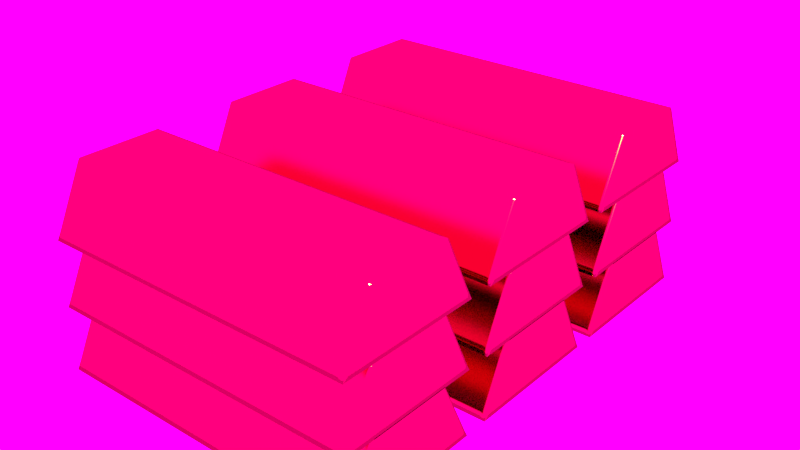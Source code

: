 # Source: Gold_Bars.blend  (saved by Blender 2.64.0; exported with 4.5.12 LTS)
import bpy
from mathutils import Matrix  # noqa: F401  (used for matrix-valued properties, if any)

bpy.ops.wm.read_factory_settings(use_empty=True)
scene = bpy.context.scene
scene.name = 'Scene'

# ---- collections
col_collection_1 = bpy.data.collections.new('Collection 1'); scene.collection.children.link(col_collection_1)

# ---- images (referenced by path relative to the original .blend; pixels are not part of the script)
import os
ASSET_DIR = os.environ.get("B2B_ASSET_DIR", "")  # directory of the original .blend (textures are referenced by path, not embedded)
HERE = os.path.dirname(os.path.abspath(__file__))  # packed textures are extracted next to this script under _unpacked/

def load_image(name, relpath, width, height, colorspace="sRGB"):
    """Load a texture the original file referenced (path relative to the .blend, or extracted next to this script)."""
    p = next((c for c in (os.path.join(HERE, relpath), os.path.join(ASSET_DIR, relpath)) if relpath and os.path.exists(c)), "")
    if p:
        img = bpy.data.images.load(p, check_existing=True)
        img.name = name
    else:  # same state as the original file: an image datablock whose file is absent (Cycles renders it pink)
        img = bpy.data.images.new(name, width, height)
        img.source = "FILE"
        img.filepath = "//" + (relpath or name)
    img.colorspace_settings.name = colorspace
    return img
img_2498760229_3e111c038c_o_jpg = load_image('2498760229_3e111c038c_o.jpg', '2498760229_3e111c038c_o.jpg', 1024, 1024, 'sRGB')

# ---- materials (node trees are filled in below, after node groups)
mat_material_001 = bpy.data.materials.new('Material.001')
mat_material_001.alpha_threshold = 0.0
mat_material_001.roughness = 0.5
mat_material_001.line_color = (0.0, 0.0, 0.0, 1.0)

# ---- material node trees
mat_material_001.use_nodes = True; mat_material_001.node_tree.nodes.clear()
_N = mat_material_001.node_tree.nodes; _L = mat_material_001.node_tree.links
n0 = _N.new('ShaderNodeOutputMaterial'); n0.name = 'Material Output'; n0.location = (300, 300)
n0.width = 120
n1 = _N.new('ShaderNodeBsdfAnisotropic'); n1.name = 'Glossy BSDF'; n1.location = (100, 300)
n1.distribution = 'BECKMANN'
n1.inputs[0].default_value = (0.8, 0.7, 0.1403, 1.0)
n1.inputs[1].default_value = 0.2236
_L.new(n1.outputs[0], n0.inputs[0])
n0.is_active_output = True

# ---- world
world_world = bpy.data.worlds.new('World'); scene.world = world_world
world_world.use_nodes = True; world_world.node_tree.nodes.clear()
_N = world_world.node_tree.nodes; _L = world_world.node_tree.links
n0 = _N.new('ShaderNodeOutputWorld'); n0.name = 'World Output'; n0.location = (300, 300)
n0.width = 120
n1 = _N.new('ShaderNodeBackground'); n1.name = 'Background'; n1.location = (10, 300)
n1.width = 150
n1.inputs[1].default_value = 1.5
n2 = _N.new('ShaderNodeTexEnvironment'); n2.name = 'Environment Texture'; n2.location = (-190, 300)
n2.width = 150
n2.image = img_2498760229_3e111c038c_o_jpg
_L.new(n1.outputs[0], n0.inputs[0])
_L.new(n2.outputs[0], n1.inputs[0])
n0.is_active_output = True
world_world.color = (0.05088, 0.05088, 0.05088)
world_world.use_sun_shadow = False
world_world.sun_shadow_jitter_overblur = 0.0
world_world.cycles.sampling_method = 'MANUAL'
world_world.cycles.sample_map_resolution = 256

# ---- meshes
me_cube = bpy.data.meshes.new('Cube')
me_cube.from_pydata([(0.9183, -0.5091, 0.5387), (0.9183, -1.333, 0.5387), (-0.9059, -1.333, 0.5387), (-0.9059, -0.5091, 0.5387), (0.9183, -0.6878, 0.9067), (0.9183, -1.154, 0.9067), (-0.9059, -1.154, 0.9067), (-0.9059, -0.6878, 0.9067), (0.9183, -1.314, 0.5387), (-0.9059, -1.314, 0.5387), (0.9183, -1.142, 0.9067), (-0.9059, -1.142, 0.9067), (0.8835, -1.314, 0.5387), (-0.9001, -1.314, 0.5387), (-0.9001, -1.142, 0.9067), (0.8835, -1.142, 0.9067), (0.9183, -1.151, 0.8936), (0.9183, -1.295, 0.5766), (-0.9059, -1.151, 0.8936), (-0.9059, -1.295, 0.5766), (0.9183, -0.7019, 0.9067), (0.9183, -0.5292, 0.5387), (-0.9059, -0.7019, 0.9067), (-0.9059, -0.5292, 0.5387), (0.8835, -0.6878, 0.9067), (-0.9001, -0.6878, 0.9067), (0.8835, -1.154, 0.9067), (-0.9001, -1.154, 0.9067), (0.9183, -0.6936, 0.8936), (0.9183, -0.5484, 0.5766), (-0.9059, -0.6936, 0.8936), (-0.9059, -0.5484, 0.5766), (0.8835, -0.5292, 0.5387), (-0.9001, -0.5292, 0.5387), (-0.9001, -0.7019, 0.9067), (0.8835, -0.7019, 0.9067), (-0.9059, -1.313, 0.5766), (-0.9059, -1.163, 0.8936), (-0.9059, -0.529, 0.5766), (-0.9059, -0.6793, 0.8936), (0.9183, -0.529, 0.5766), (0.9183, -0.6793, 0.8936), (0.9183, -1.313, 0.5766), (0.9183, -1.163, 0.8936), (-0.9001, -1.333, 0.5387), (0.8835, -1.333, 0.5387), (-0.9001, -0.5091, 0.5387), (0.8835, -0.5091, 0.5387), (0.8835, -0.529, 0.5766), (0.8835, -0.6793, 0.8936), (-0.9001, -1.163, 0.8936), (-0.9001, -1.313, 0.5766), (-0.9001, -0.529, 0.5766), (-0.9001, -0.6793, 0.8936), (0.8835, -1.163, 0.8936), (0.8835, -1.313, 0.5766), (0.9183, -0.5091, 0.1703), (0.9183, -1.333, 0.1703), (-0.9059, -1.333, 0.1703), (-0.9059, -0.5091, 0.1703), (0.9183, -0.6878, 0.5384), (0.9183, -1.154, 0.5384), (-0.9059, -1.154, 0.5384), (-0.9059, -0.6878, 0.5384), (0.9183, -1.314, 0.1703), (-0.9059, -1.314, 0.1703), (0.9183, -1.142, 0.5384), (-0.9059, -1.142, 0.5384), (0.8835, -1.314, 0.1703), (-0.9001, -1.314, 0.1703), (-0.9001, -1.142, 0.5384), (0.8835, -1.142, 0.5384), (0.9183, -1.151, 0.5252), (0.9183, -1.295, 0.2083), (-0.9059, -1.151, 0.5252), (-0.9059, -1.295, 0.2083), (0.9183, -0.7019, 0.5384), (0.9183, -0.5292, 0.1703), (-0.9059, -0.7019, 0.5384), (-0.9059, -0.5292, 0.1703), (0.8835, -0.6878, 0.5384), (-0.9001, -0.6878, 0.5384), (0.8835, -1.154, 0.5384), (-0.9001, -1.154, 0.5384), (0.9183, -0.6936, 0.5252), (0.9183, -0.5484, 0.2083), (-0.9059, -0.6936, 0.5252), (-0.9059, -0.5484, 0.2083), (0.8835, -0.5292, 0.1703), (-0.9001, -0.5292, 0.1703), (-0.9001, -0.7019, 0.5384), (0.8835, -0.7019, 0.5384), (-0.9059, -1.313, 0.2083), (-0.9059, -1.163, 0.5252), (-0.9059, -0.529, 0.2083), (-0.9059, -0.6793, 0.5252), (0.9183, -0.529, 0.2083), (0.9183, -0.6793, 0.5252), (0.9183, -1.313, 0.2083), (0.9183, -1.163, 0.5252), (-0.9001, -1.333, 0.1703), (0.8835, -1.333, 0.1703), (-0.9001, -0.5091, 0.1703), (0.8835, -0.5091, 0.1703), (0.8835, -0.529, 0.2083), (0.8835, -0.6793, 0.5252), (-0.9001, -1.163, 0.5252), (-0.9001, -1.313, 0.2083), (-0.9001, -0.529, 0.2083), (-0.9001, -0.6793, 0.5252), (0.8835, -1.163, 0.5252), (0.8835, -1.313, 0.2083), (0.9183, -0.5091, -0.1939), (0.9183, -1.333, -0.1939), (-0.9059, -1.333, -0.1939), (-0.9059, -0.5091, -0.1939), (0.9183, -0.6878, 0.1742), (0.9183, -1.154, 0.1742), (-0.9059, -1.154, 0.1742), (-0.9059, -0.6878, 0.1742), (0.9183, -1.314, -0.1939), (-0.9059, -1.314, -0.1939), (0.9183, -1.142, 0.1742), (-0.9059, -1.142, 0.1742), (0.8835, -1.314, -0.1939), (-0.9001, -1.314, -0.1939), (-0.9001, -1.142, 0.1742), (0.8835, -1.142, 0.1742), (0.9183, -1.151, 0.161), (0.9183, -1.295, -0.1559), (-0.9059, -1.151, 0.161), (-0.9059, -1.295, -0.1559), (0.9183, -0.7019, 0.1742), (0.9183, -0.5292, -0.1939), (-0.9059, -0.7019, 0.1742), (-0.9059, -0.5292, -0.1939), (0.8835, -0.6878, 0.1742), (-0.9001, -0.6878, 0.1742), (0.8835, -1.154, 0.1742), (-0.9001, -1.154, 0.1742), (0.9183, -0.6936, 0.161), (0.9183, -0.5484, -0.1559), (-0.9059, -0.6936, 0.161), (-0.9059, -0.5484, -0.1559), (0.8835, -0.5292, -0.1939), (-0.9001, -0.5292, -0.1939), (-0.9001, -0.7019, 0.1742), (0.8835, -0.7019, 0.1742), (-0.9059, -1.313, -0.1559), (-0.9059, -1.163, 0.161), (-0.9059, -0.529, -0.1559), (-0.9059, -0.6793, 0.161), (0.9183, -0.529, -0.1559), (0.9183, -0.6793, 0.161), (0.9183, -1.313, -0.1559), (0.9183, -1.163, 0.161), (-0.9001, -1.333, -0.1939), (0.8835, -1.333, -0.1939), (-0.9001, -0.5091, -0.1939), (0.8835, -0.5091, -0.1939), (0.8835, -0.529, -0.1559), (0.8835, -0.6793, 0.161), (-0.9001, -1.163, 0.161), (-0.9001, -1.313, -0.1559), (-0.9001, -0.529, -0.1559), (-0.9001, -0.6793, 0.161), (0.8835, -1.163, 0.161), (0.8835, -1.313, -0.1559), (0.9183, 0.4503, 0.5387), (0.9183, -0.3739, 0.5387), (-0.9059, -0.3739, 0.5387), (-0.9059, 0.4503, 0.5387), (0.9183, 0.2716, 0.9067), (0.9183, -0.195, 0.9067), (-0.9059, -0.195, 0.9067), (-0.9059, 0.2716, 0.9067), (0.9183, -0.3548, 0.5387), (-0.9059, -0.3548, 0.5387), (0.9183, -0.1829, 0.9067), (-0.9059, -0.1829, 0.9067), (0.8835, -0.3548, 0.5387), (-0.9001, -0.3548, 0.5387), (-0.9001, -0.1829, 0.9067), (0.8835, -0.1829, 0.9067), (0.9183, -0.1912, 0.8936), (0.9183, -0.3358, 0.5766), (-0.9059, -0.1912, 0.8936), (-0.9059, -0.3358, 0.5766), (0.9183, 0.2575, 0.9067), (0.9183, 0.4302, 0.5387), (-0.9059, 0.2575, 0.9067), (-0.9059, 0.4302, 0.5387), (0.8835, 0.2716, 0.9067), (-0.9001, 0.2716, 0.9067), (0.8835, -0.195, 0.9067), (-0.9001, -0.195, 0.9067), (0.9183, 0.2658, 0.8936), (0.9183, 0.411, 0.5766), (-0.9059, 0.2658, 0.8936), (-0.9059, 0.411, 0.5766), (0.8835, 0.4302, 0.5387), (-0.9001, 0.4302, 0.5387), (-0.9001, 0.2575, 0.9067), (0.8835, 0.2575, 0.9067), (-0.9059, -0.354, 0.5766), (-0.9059, -0.2036, 0.8936), (-0.9059, 0.4304, 0.5766), (-0.9059, 0.2801, 0.8936), (0.9183, 0.4304, 0.5766), (0.9183, 0.2801, 0.8936), (0.9183, -0.354, 0.5766), (0.9183, -0.2036, 0.8936), (-0.9001, -0.3739, 0.5387), (0.8835, -0.3739, 0.5387), (-0.9001, 0.4503, 0.5387), (0.8835, 0.4503, 0.5387), (0.8835, 0.4304, 0.5766), (0.8835, 0.2801, 0.8936), (-0.9001, -0.2036, 0.8936), (-0.9001, -0.354, 0.5766), (-0.9001, 0.4304, 0.5766), (-0.9001, 0.2801, 0.8936), (0.8835, -0.2036, 0.8936), (0.8835, -0.354, 0.5766), (0.9183, 0.4503, 0.1703), (0.9183, -0.3739, 0.1703), (-0.9059, -0.3739, 0.1703), (-0.9059, 0.4503, 0.1703), (0.9183, 0.2716, 0.5384), (0.9183, -0.195, 0.5384), (-0.9059, -0.195, 0.5384), (-0.9059, 0.2716, 0.5384), (0.9183, -0.3548, 0.1703), (-0.9059, -0.3548, 0.1703), (0.9183, -0.1829, 0.5384), (-0.9059, -0.1829, 0.5384), (0.8835, -0.3548, 0.1703), (-0.9001, -0.3548, 0.1703), (-0.9001, -0.1829, 0.5384), (0.8835, -0.1829, 0.5384), (0.9183, -0.1912, 0.5252), (0.9183, -0.3358, 0.2083), (-0.9059, -0.1912, 0.5252), (-0.9059, -0.3358, 0.2083), (0.9183, 0.2575, 0.5384), (0.9183, 0.4302, 0.1703), (-0.9059, 0.2575, 0.5384), (-0.9059, 0.4302, 0.1703), (0.8835, 0.2716, 0.5384), (-0.9001, 0.2716, 0.5384), (0.8835, -0.195, 0.5384), (-0.9001, -0.195, 0.5384), (0.9183, 0.2658, 0.5252), (0.9183, 0.411, 0.2083), (-0.9059, 0.2658, 0.5252), (-0.9059, 0.411, 0.2083), (0.8835, 0.4302, 0.1703), (-0.9001, 0.4302, 0.1703), (-0.9001, 0.2575, 0.5384), (0.8835, 0.2575, 0.5384), (-0.9059, -0.354, 0.2083), (-0.9059, -0.2036, 0.5252), (-0.9059, 0.4304, 0.2083), (-0.9059, 0.2801, 0.5252), (0.9183, 0.4304, 0.2083), (0.9183, 0.2801, 0.5252), (0.9183, -0.354, 0.2083), (0.9183, -0.2036, 0.5252), (-0.9001, -0.3739, 0.1703), (0.8835, -0.3739, 0.1703), (-0.9001, 0.4503, 0.1703), (0.8835, 0.4503, 0.1703), (0.8835, 0.4304, 0.2083), (0.8835, 0.2801, 0.5252), (-0.9001, -0.2036, 0.5252), (-0.9001, -0.354, 0.2083), (-0.9001, 0.4304, 0.2083), (-0.9001, 0.2801, 0.5252), (0.8835, -0.2036, 0.5252), (0.8835, -0.354, 0.2083), (0.9183, 0.4503, -0.1939), (0.9183, -0.3739, -0.1939), (-0.9059, -0.3739, -0.1939), (-0.9059, 0.4503, -0.1939), (0.9183, 0.2716, 0.1742), (0.9183, -0.195, 0.1742), (-0.9059, -0.195, 0.1742), (-0.9059, 0.2716, 0.1742), (0.9183, -0.3548, -0.1939), (-0.9059, -0.3548, -0.1939), (0.9183, -0.1829, 0.1742), (-0.9059, -0.1829, 0.1742), (0.8835, -0.3548, -0.1939), (-0.9001, -0.3548, -0.1939), (-0.9001, -0.1829, 0.1742), (0.8835, -0.1829, 0.1742), (0.9183, -0.1912, 0.161), (0.9183, -0.3358, -0.1559), (-0.9059, -0.1912, 0.161), (-0.9059, -0.3358, -0.1559), (0.9183, 0.2575, 0.1742), (0.9183, 0.4302, -0.1939), (-0.9059, 0.2575, 0.1742), (-0.9059, 0.4302, -0.1939), (0.8835, 0.2716, 0.1742), (-0.9001, 0.2716, 0.1742), (0.8835, -0.195, 0.1742), (-0.9001, -0.195, 0.1742), (0.9183, 0.2658, 0.161), (0.9183, 0.411, -0.1559), (-0.9059, 0.2658, 0.161), (-0.9059, 0.411, -0.1559), (0.8835, 0.4302, -0.1939), (-0.9001, 0.4302, -0.1939), (-0.9001, 0.2575, 0.1742), (0.8835, 0.2575, 0.1742), (-0.9059, -0.354, -0.1559), (-0.9059, -0.2036, 0.161), (-0.9059, 0.4304, -0.1559), (-0.9059, 0.2801, 0.161), (0.9183, 0.4304, -0.1559), (0.9183, 0.2801, 0.161), (0.9183, -0.354, -0.1559), (0.9183, -0.2036, 0.161), (-0.9001, -0.3739, -0.1939), (0.8835, -0.3739, -0.1939), (-0.9001, 0.4503, -0.1939), (0.8835, 0.4503, -0.1939), (0.8835, 0.4304, -0.1559), (0.8835, 0.2801, 0.161), (-0.9001, -0.2036, 0.161), (-0.9001, -0.354, -0.1559), (-0.9001, 0.4304, -0.1559), (-0.9001, 0.2801, 0.161), (0.8835, -0.2036, 0.161), (0.8835, -0.354, -0.1559), (0.9183, 1.394, 0.5387), (0.9183, 0.5697, 0.5387), (-0.9059, 0.5697, 0.5387), (-0.9059, 1.394, 0.5387), (0.9183, 1.215, 0.9067), (0.9183, 0.7485, 0.9067), (-0.9059, 0.7485, 0.9067), (-0.9059, 1.215, 0.9067), (0.9183, 0.5887, 0.5387), (-0.9059, 0.5887, 0.5387), (0.9183, 0.7606, 0.9067), (-0.9059, 0.7606, 0.9067), (0.8835, 0.5887, 0.5387), (-0.9001, 0.5887, 0.5387), (-0.9001, 0.7606, 0.9067), (0.8835, 0.7606, 0.9067), (0.9183, 0.7524, 0.8936), (0.9183, 0.6078, 0.5766), (-0.9059, 0.7524, 0.8936), (-0.9059, 0.6078, 0.5766), (0.9183, 1.201, 0.9067), (0.9183, 1.374, 0.5387), (-0.9059, 1.201, 0.9067), (-0.9059, 1.374, 0.5387), (0.8835, 1.215, 0.9067), (-0.9001, 1.215, 0.9067), (0.8835, 0.7485, 0.9067), (-0.9001, 0.7485, 0.9067), (0.9183, 1.209, 0.8936), (0.9183, 1.355, 0.5766), (-0.9059, 1.209, 0.8936), (-0.9059, 1.355, 0.5766), (0.8835, 1.374, 0.5387), (-0.9001, 1.374, 0.5387), (-0.9001, 1.201, 0.9067), (0.8835, 1.201, 0.9067), (-0.9059, 0.5895, 0.5766), (-0.9059, 0.7399, 0.8936), (-0.9059, 1.374, 0.5766), (-0.9059, 1.224, 0.8936), (0.9183, 1.374, 0.5766), (0.9183, 1.224, 0.8936), (0.9183, 0.5895, 0.5766), (0.9183, 0.7399, 0.8936), (-0.9001, 0.5697, 0.5387), (0.8835, 0.5697, 0.5387), (-0.9001, 1.394, 0.5387), (0.8835, 1.394, 0.5387), (0.8835, 1.374, 0.5766), (0.8835, 1.224, 0.8936), (-0.9001, 0.7399, 0.8936), (-0.9001, 0.5895, 0.5766), (-0.9001, 1.374, 0.5766), (-0.9001, 1.224, 0.8936), (0.8835, 0.7399, 0.8936), (0.8835, 0.5895, 0.5766), (0.9183, 1.394, 0.1703), (0.9183, 0.5697, 0.1703), (-0.9059, 0.5697, 0.1703), (-0.9059, 1.394, 0.1703), (0.9183, 1.215, 0.5384), (0.9183, 0.7485, 0.5384), (-0.9059, 0.7485, 0.5384), (-0.9059, 1.215, 0.5384), (0.9183, 0.5887, 0.1703), (-0.9059, 0.5887, 0.1703), (0.9183, 0.7606, 0.5384), (-0.9059, 0.7606, 0.5384), (0.8835, 0.5887, 0.1703), (-0.9001, 0.5887, 0.1703), (-0.9001, 0.7606, 0.5384), (0.8835, 0.7606, 0.5384), (0.9183, 0.7524, 0.5252), (0.9183, 0.6078, 0.2083), (-0.9059, 0.7524, 0.5252), (-0.9059, 0.6078, 0.2083), (0.9183, 1.201, 0.5384), (0.9183, 1.374, 0.1703), (-0.9059, 1.201, 0.5384), (-0.9059, 1.374, 0.1703), (0.8835, 1.215, 0.5384), (-0.9001, 1.215, 0.5384), (0.8835, 0.7485, 0.5384), (-0.9001, 0.7485, 0.5384), (0.9183, 1.209, 0.5252), (0.9183, 1.355, 0.2083), (-0.9059, 1.209, 0.5252), (-0.9059, 1.355, 0.2083), (0.8835, 1.374, 0.1703), (-0.9001, 1.374, 0.1703), (-0.9001, 1.201, 0.5384), (0.8835, 1.201, 0.5384), (-0.9059, 0.5895, 0.2083), (-0.9059, 0.7399, 0.5252), (-0.9059, 1.374, 0.2083), (-0.9059, 1.224, 0.5252), (0.9183, 1.374, 0.2083), (0.9183, 1.224, 0.5252), (0.9183, 0.5895, 0.2083), (0.9183, 0.7399, 0.5252), (-0.9001, 0.5697, 0.1703), (0.8835, 0.5697, 0.1703), (-0.9001, 1.394, 0.1703), (0.8835, 1.394, 0.1703), (0.8835, 1.374, 0.2083), (0.8835, 1.224, 0.5252), (-0.9001, 0.7399, 0.5252), (-0.9001, 0.5895, 0.2083), (-0.9001, 1.374, 0.2083), (-0.9001, 1.224, 0.5252), (0.8835, 0.7399, 0.5252), (0.8835, 0.5895, 0.2083), (0.9183, 1.394, -0.1939), (0.9183, 0.5697, -0.1939), (-0.9059, 0.5697, -0.1939), (-0.9059, 1.394, -0.1939), (0.9183, 1.215, 0.1742), (0.9183, 0.7485, 0.1742), (-0.9059, 0.7485, 0.1742), (-0.9059, 1.215, 0.1742), (0.9183, 0.5887, -0.1939), (-0.9059, 0.5887, -0.1939), (0.9183, 0.7606, 0.1742), (-0.9059, 0.7606, 0.1742), (0.8835, 0.5887, -0.1939), (-0.9001, 0.5887, -0.1939), (-0.9001, 0.7606, 0.1742), (0.8835, 0.7606, 0.1742), (0.9183, 0.7524, 0.161), (0.9183, 0.6078, -0.1559), (-0.9059, 0.7524, 0.161), (-0.9059, 0.6078, -0.1559), (0.9183, 1.201, 0.1742), (0.9183, 1.374, -0.1939), (-0.9059, 1.201, 0.1742), (-0.9059, 1.374, -0.1939), (0.8835, 1.215, 0.1742), (-0.9001, 1.215, 0.1742), (0.8835, 0.7485, 0.1742), (-0.9001, 0.7485, 0.1742), (0.9183, 1.209, 0.161), (0.9183, 1.355, -0.1559), (-0.9059, 1.209, 0.161), (-0.9059, 1.355, -0.1559), (0.8835, 1.374, -0.1939), (-0.9001, 1.374, -0.1939), (-0.9001, 1.201, 0.1742), (0.8835, 1.201, 0.1742), (-0.9059, 0.5895, -0.1559), (-0.9059, 0.7399, 0.161), (-0.9059, 1.374, -0.1559), (-0.9059, 1.224, 0.161), (0.9183, 1.374, -0.1559), (0.9183, 1.224, 0.161), (0.9183, 0.5895, -0.1559), (0.9183, 0.7399, 0.161), (-0.9001, 0.5697, -0.1939), (0.8835, 0.5697, -0.1939), (-0.9001, 1.394, -0.1939), (0.8835, 1.394, -0.1939), (0.8835, 1.374, -0.1559), (0.8835, 1.224, 0.161), (-0.9001, 0.7399, 0.161), (-0.9001, 0.5895, -0.1559), (-0.9001, 1.374, -0.1559), (-0.9001, 1.224, 0.161), (0.8835, 0.7399, 0.161), (0.8835, 0.5895, -0.1559), (0.9183, 1.538, 0.5387)], [], [(13, 44, 2, 9), (14, 11, 6, 27), (16, 10, 5, 43), (50, 27, 6, 37), (30, 22, 7, 39), (52, 46, 3, 38), (33, 13, 9, 23), (34, 22, 11, 14), (28, 20, 10, 16), (37, 6, 11, 18), (41, 4, 20, 28), (12, 45, 44, 13), (18, 11, 22, 30), (46, 33, 23, 3), (25, 7, 22, 34), (48, 47, 46, 52), (10, 15, 26, 5), (40, 0, 47, 48), (15, 14, 27, 26), (54, 26, 27, 50), (43, 5, 26, 54), (8, 1, 45, 12), (21, 8, 12, 32), (32, 12, 13, 33), (20, 35, 15, 10), (35, 34, 14, 15), (0, 21, 32, 47), (47, 32, 33, 46), (4, 24, 35, 20), (24, 25, 34, 35), (8, 17, 42, 1), (17, 16, 43, 42), (44, 51, 36, 2), (51, 50, 37, 36), (23, 31, 38, 3), (31, 30, 39, 38), (25, 53, 39, 7), (53, 52, 38, 39), (21, 29, 17, 8), (29, 28, 16, 17), (2, 36, 19, 9), (36, 37, 18, 19), (0, 40, 29, 21), (40, 41, 28, 29), (9, 19, 31, 23), (19, 18, 30, 31), (24, 49, 53, 25), (49, 48, 52, 53), (4, 41, 49, 24), (41, 40, 48, 49), (45, 55, 51, 44), (55, 54, 50, 51), (1, 42, 55, 45), (42, 43, 54, 55), (69, 100, 58, 65), (70, 67, 62, 83), (72, 66, 61, 99), (106, 83, 62, 93), (86, 78, 63, 95), (108, 102, 59, 94), (89, 69, 65, 79), (90, 78, 67, 70), (84, 76, 66, 72), (93, 62, 67, 74), (97, 60, 76, 84), (68, 101, 100, 69), (74, 67, 78, 86), (102, 89, 79, 59), (81, 63, 78, 90), (104, 103, 102, 108), (66, 71, 82, 61), (96, 56, 103, 104), (71, 70, 83, 82), (110, 82, 83, 106), (99, 61, 82, 110), (64, 57, 101, 68), (77, 64, 68, 88), (88, 68, 69, 89), (76, 91, 71, 66), (91, 90, 70, 71), (56, 77, 88, 103), (103, 88, 89, 102), (60, 80, 91, 76), (80, 81, 90, 91), (64, 73, 98, 57), (73, 72, 99, 98), (100, 107, 92, 58), (107, 106, 93, 92), (79, 87, 94, 59), (87, 86, 95, 94), (81, 109, 95, 63), (109, 108, 94, 95), (77, 85, 73, 64), (85, 84, 72, 73), (58, 92, 75, 65), (92, 93, 74, 75), (56, 96, 85, 77), (96, 97, 84, 85), (65, 75, 87, 79), (75, 74, 86, 87), (80, 105, 109, 81), (105, 104, 108, 109), (60, 97, 105, 80), (97, 96, 104, 105), (101, 111, 107, 100), (111, 110, 106, 107), (57, 98, 111, 101), (98, 99, 110, 111), (125, 156, 114, 121), (126, 123, 118, 139), (128, 122, 117, 155), (162, 139, 118, 149), (142, 134, 119, 151), (164, 158, 115, 150), (145, 125, 121, 135), (146, 134, 123, 126), (140, 132, 122, 128), (149, 118, 123, 130), (153, 116, 132, 140), (124, 157, 156, 125), (130, 123, 134, 142), (158, 145, 135, 115), (137, 119, 134, 146), (160, 159, 158, 164), (122, 127, 138, 117), (152, 112, 159, 160), (127, 126, 139, 138), (166, 138, 139, 162), (155, 117, 138, 166), (120, 113, 157, 124), (133, 120, 124, 144), (144, 124, 125, 145), (132, 147, 127, 122), (147, 146, 126, 127), (112, 133, 144, 159), (159, 144, 145, 158), (116, 136, 147, 132), (136, 137, 146, 147), (120, 129, 154, 113), (129, 128, 155, 154), (156, 163, 148, 114), (163, 162, 149, 148), (135, 143, 150, 115), (143, 142, 151, 150), (137, 165, 151, 119), (165, 164, 150, 151), (133, 141, 129, 120), (141, 140, 128, 129), (114, 148, 131, 121), (148, 149, 130, 131), (112, 152, 141, 133), (152, 153, 140, 141), (121, 131, 143, 135), (131, 130, 142, 143), (136, 161, 165, 137), (161, 160, 164, 165), (116, 153, 161, 136), (153, 152, 160, 161), (157, 167, 163, 156), (167, 166, 162, 163), (113, 154, 167, 157), (154, 155, 166, 167), (181, 212, 170, 177), (182, 179, 174, 195), (184, 178, 173, 211), (218, 195, 174, 205), (198, 190, 175, 207), (220, 214, 171, 206), (201, 181, 177, 191), (202, 190, 179, 182), (196, 188, 178, 184), (205, 174, 179, 186), (209, 172, 188, 196), (180, 213, 212, 181), (186, 179, 190, 198), (214, 201, 191, 171), (193, 175, 190, 202), (216, 215, 214, 220), (178, 183, 194, 173), (208, 168, 215, 216), (183, 182, 195, 194), (222, 194, 195, 218), (211, 173, 194, 222), (176, 169, 213, 180), (189, 176, 180, 200), (200, 180, 181, 201), (188, 203, 183, 178), (203, 202, 182, 183), (168, 189, 200, 215), (215, 200, 201, 214), (172, 192, 203, 188), (192, 193, 202, 203), (176, 185, 210, 169), (185, 184, 211, 210), (212, 219, 204, 170), (219, 218, 205, 204), (191, 199, 206, 171), (199, 198, 207, 206), (193, 221, 207, 175), (221, 220, 206, 207), (189, 197, 185, 176), (197, 196, 184, 185), (170, 204, 187, 177), (204, 205, 186, 187), (168, 208, 197, 189), (208, 209, 196, 197), (177, 187, 199, 191), (187, 186, 198, 199), (192, 217, 221, 193), (217, 216, 220, 221), (172, 209, 217, 192), (209, 208, 216, 217), (213, 223, 219, 212), (223, 222, 218, 219), (169, 210, 223, 213), (210, 211, 222, 223), (237, 268, 226, 233), (238, 235, 230, 251), (240, 234, 229, 267), (274, 251, 230, 261), (254, 246, 231, 263), (276, 270, 227, 262), (257, 237, 233, 247), (258, 246, 235, 238), (252, 244, 234, 240), (261, 230, 235, 242), (265, 228, 244, 252), (236, 269, 268, 237), (242, 235, 246, 254), (270, 257, 247, 227), (249, 231, 246, 258), (272, 271, 270, 276), (234, 239, 250, 229), (264, 224, 271, 272), (239, 238, 251, 250), (278, 250, 251, 274), (267, 229, 250, 278), (232, 225, 269, 236), (245, 232, 236, 256), (256, 236, 237, 257), (244, 259, 239, 234), (259, 258, 238, 239), (224, 245, 256, 271), (271, 256, 257, 270), (228, 248, 259, 244), (248, 249, 258, 259), (232, 241, 266, 225), (241, 240, 267, 266), (268, 275, 260, 226), (275, 274, 261, 260), (247, 255, 262, 227), (255, 254, 263, 262), (249, 277, 263, 231), (277, 276, 262, 263), (245, 253, 241, 232), (253, 252, 240, 241), (226, 260, 243, 233), (260, 261, 242, 243), (224, 264, 253, 245), (264, 265, 252, 253), (233, 243, 255, 247), (243, 242, 254, 255), (248, 273, 277, 249), (273, 272, 276, 277), (228, 265, 273, 248), (265, 264, 272, 273), (269, 279, 275, 268), (279, 278, 274, 275), (225, 266, 279, 269), (266, 267, 278, 279), (293, 324, 282, 289), (294, 291, 286, 307), (296, 290, 285, 323), (330, 307, 286, 317), (310, 302, 287, 319), (332, 326, 283, 318), (313, 293, 289, 303), (314, 302, 291, 294), (308, 300, 290, 296), (317, 286, 291, 298), (321, 284, 300, 308), (292, 325, 324, 293), (298, 291, 302, 310), (326, 313, 303, 283), (305, 287, 302, 314), (328, 327, 326, 332), (290, 295, 306, 285), (320, 280, 327, 328), (295, 294, 307, 306), (334, 306, 307, 330), (323, 285, 306, 334), (288, 281, 325, 292), (301, 288, 292, 312), (312, 292, 293, 313), (300, 315, 295, 290), (315, 314, 294, 295), (280, 301, 312, 327), (327, 312, 313, 326), (284, 304, 315, 300), (304, 305, 314, 315), (288, 297, 322, 281), (297, 296, 323, 322), (324, 331, 316, 282), (331, 330, 317, 316), (303, 311, 318, 283), (311, 310, 319, 318), (305, 333, 319, 287), (333, 332, 318, 319), (301, 309, 297, 288), (309, 308, 296, 297), (282, 316, 299, 289), (316, 317, 298, 299), (280, 320, 309, 301), (320, 321, 308, 309), (289, 299, 311, 303), (299, 298, 310, 311), (304, 329, 333, 305), (329, 328, 332, 333), (284, 321, 329, 304), (321, 320, 328, 329), (325, 335, 331, 324), (335, 334, 330, 331), (281, 322, 335, 325), (322, 323, 334, 335), (349, 380, 338, 345), (350, 347, 342, 363), (352, 346, 341, 379), (386, 363, 342, 373), (366, 358, 343, 375), (388, 382, 339, 374), (369, 349, 345, 359), (370, 358, 347, 350), (364, 356, 346, 352), (373, 342, 347, 354), (377, 340, 356, 364), (348, 381, 380, 349), (354, 347, 358, 366), (382, 369, 359, 339), (361, 343, 358, 370), (384, 383, 382, 388), (346, 351, 362, 341), (376, 336, 383, 384), (351, 350, 363, 362), (390, 362, 363, 386), (379, 341, 362, 390), (344, 337, 381, 348), (357, 344, 348, 368), (368, 348, 349, 369), (356, 371, 351, 346), (371, 370, 350, 351), (336, 357, 368, 383), (383, 368, 369, 382), (340, 360, 371, 356), (360, 361, 370, 371), (344, 353, 378, 337), (353, 352, 379, 378), (380, 387, 372, 338), (387, 386, 373, 372), (359, 367, 374, 339), (367, 366, 375, 374), (361, 389, 375, 343), (389, 388, 374, 375), (357, 365, 353, 344), (365, 364, 352, 353), (338, 372, 355, 345), (372, 373, 354, 355), (336, 376, 365, 357), (376, 377, 364, 365), (345, 355, 367, 359), (355, 354, 366, 367), (360, 385, 389, 361), (385, 384, 388, 389), (340, 377, 385, 360), (377, 376, 384, 385), (381, 391, 387, 380), (391, 390, 386, 387), (337, 378, 391, 381), (378, 379, 390, 391), (405, 436, 394, 401), (406, 403, 398, 419), (408, 402, 397, 435), (442, 419, 398, 429), (422, 414, 399, 431), (444, 438, 395, 430), (425, 405, 401, 415), (426, 414, 403, 406), (420, 412, 402, 408), (429, 398, 403, 410), (433, 396, 412, 420), (404, 437, 436, 405), (410, 403, 414, 422), (438, 425, 415, 395), (417, 399, 414, 426), (440, 439, 438, 444), (402, 407, 418, 397), (432, 392, 439, 440), (407, 406, 419, 418), (446, 418, 419, 442), (435, 397, 418, 446), (400, 393, 437, 404), (413, 400, 404, 424), (424, 404, 405, 425), (412, 427, 407, 402), (427, 426, 406, 407), (392, 413, 424, 439), (439, 424, 425, 438), (396, 416, 427, 412), (416, 417, 426, 427), (400, 409, 434, 393), (409, 408, 435, 434), (436, 443, 428, 394), (443, 442, 429, 428), (415, 423, 430, 395), (423, 422, 431, 430), (417, 445, 431, 399), (445, 444, 430, 431), (413, 421, 409, 400), (421, 420, 408, 409), (394, 428, 411, 401), (428, 429, 410, 411), (392, 432, 421, 413), (432, 433, 420, 421), (401, 411, 423, 415), (411, 410, 422, 423), (416, 441, 445, 417), (441, 440, 444, 445), (396, 433, 441, 416), (433, 432, 440, 441), (437, 447, 443, 436), (447, 446, 442, 443), (393, 434, 447, 437), (434, 435, 446, 447), (461, 492, 450, 457), (462, 459, 454, 475), (464, 458, 453, 491), (498, 475, 454, 485), (478, 470, 455, 487), (500, 494, 451, 486), (481, 461, 457, 471), (482, 470, 459, 462), (476, 468, 458, 464), (485, 454, 459, 466), (489, 452, 468, 476), (460, 493, 492, 461), (466, 459, 470, 478), (494, 481, 471, 451), (473, 455, 470, 482), (496, 495, 494, 500), (458, 463, 474, 453), (488, 448, 495, 496), (463, 462, 475, 474), (502, 474, 475, 498), (491, 453, 474, 502), (456, 449, 493, 460), (469, 456, 460, 480), (480, 460, 461, 481), (468, 483, 463, 458), (483, 482, 462, 463), (448, 469, 480, 495), (495, 480, 481, 494), (452, 472, 483, 468), (472, 473, 482, 483), (456, 465, 490, 449), (465, 464, 491, 490), (492, 499, 484, 450), (499, 498, 485, 484), (471, 479, 486, 451), (479, 478, 487, 486), (473, 501, 487, 455), (501, 500, 486, 487), (469, 477, 465, 456), (477, 476, 464, 465), (450, 484, 467, 457), (484, 485, 466, 467), (448, 488, 477, 469), (488, 489, 476, 477), (457, 467, 479, 471), (467, 466, 478, 479), (472, 497, 501, 473), (497, 496, 500, 501), (452, 489, 497, 472), (489, 488, 496, 497), (493, 503, 499, 492), (503, 502, 498, 499), (449, 490, 503, 493), (490, 491, 502, 503)])
me_cube.polygons.foreach_set('use_smooth', [True] * 486)
me_cube.materials.append(mat_material_001)
me_cube.use_remesh_preserve_volume = False
me_cube.use_remesh_preserve_attributes = False
me_cube.use_mirror_vertex_groups = False
me_cube.update()

# ---- objects
ob_cube = bpy.data.objects.new('Cube', me_cube)

# ---- transforms, parenting, visibility, modifiers, constraints
ob_cube.location = (0.0, 0.0, 0.0)
ob_cube.lock_rotations_4d = False
ob_cube.empty_display_type = 'ARROWS'
ob_cube.lineart.crease_threshold = 0.0

# ---- collection membership
col_collection_1.objects.link(ob_cube)

# ---- scene / render settings (as saved in the file)
scene.frame_start = 1; scene.frame_end = 250; scene.frame_set(1)
scene.render.engine = 'CYCLES'
scene.render.image_settings.color_mode = 'RGB'
scene.render.image_settings.compression = 90
scene.render.dither_intensity = 0.0
scene.render.bake_margin = 2
scene.cycles.use_denoising = False
scene.cycles.samples = 100
scene.cycles.sampling_pattern = 'TABULATED_SOBOL'
scene.cycles.light_sampling_threshold = 0.0
scene.cycles.use_adaptive_sampling = False
scene.cycles.use_light_tree = False
scene.cycles.blur_glossy = 0.0
scene.cycles.volume_bounces = 1
scene.cycles.pixel_filter_type = 'GAUSSIAN'
scene.cycles.sample_clamp_indirect = 0.0
scene.view_settings.view_transform = 'Standard'
bpy.context.view_layer.update()

# ---- added for rendering (the .blend has no active camera and no usable light): camera, sun
cam_auto = bpy.data.cameras.new('AutoCamera')
cam_auto.lens = 50.0
cam_auto.sensor_width = 36.0
cam_auto.clip_end = 1000.0
ob_auto_camera = bpy.data.objects.new('AutoCamera', cam_auto)
scene.collection.objects.link(ob_auto_camera)
ob_auto_camera.location = (3.31422, -3.86726, 3.00284)
ob_auto_camera.rotation_euler = (1.09748, -7.21219e-08, 0.694738)
scene.camera = ob_auto_camera
light_auto_sun = bpy.data.lights.new('AutoSun', 'SUN')
light_auto_sun.energy = 3.0
light_auto_sun.angle = 0.0523599
ob_auto_sun = bpy.data.objects.new('AutoSun', light_auto_sun)
scene.collection.objects.link(ob_auto_sun)
ob_auto_sun.rotation_euler = (0.872665, 0.174533, 0.523599)
bpy.context.view_layer.update()
